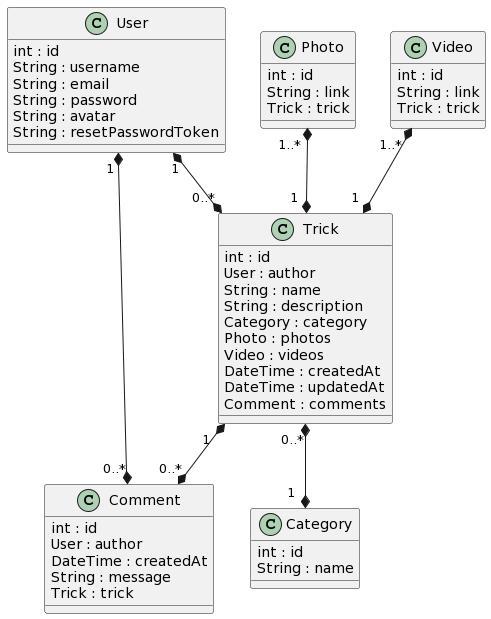

The diagram above was rendered by PlantUML. Its source (embedded in the PNG):
@startuml
User "1 " *--* "0..*" Comment

Photo "1..* " *--* "  1  " Trick

Video "1..* " *--* "  1  " Trick

User "1" *--* "0..*" Trick

Trick "0..*" *--* "  1  " Category

Trick "  1  " *--* "0..*" Comment

Class User {
  int : id
  String : username
  String : email
  String : password
  String : avatar
  String : resetPasswordToken
}

Class Trick {
  int : id
  User : author
  String : name
  String : description
  Category : category
  Photo : photos
  Video : videos
  DateTime : createdAt
  DateTime : updatedAt
  Comment : comments
}

Class Photo {
  int : id
  String : link
  Trick : trick
}

Class Video {
  int : id
  String : link
  Trick : trick
}

Class Category {
  int : id
  String : name
}

Class Comment {
  int : id
  User : author
  DateTime : createdAt
  String : message
  Trick : trick
}
@enduml